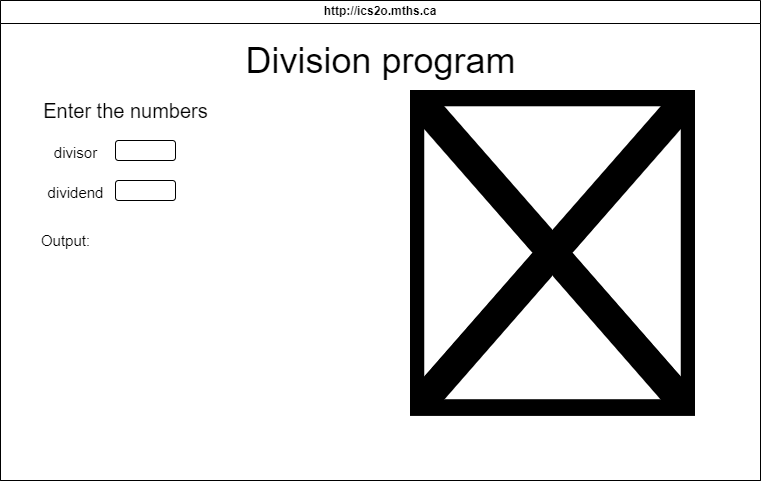

The diagram above was exported from draw.io. Its source (the exported page's mxGraphModel, read from the mxfile embedded in the PNG):
<mxGraphModel dx="811" dy="711" grid="1" gridSize="10" guides="1" tooltips="1" connect="1" arrows="1" fold="1" page="1" pageScale="1" pageWidth="850" pageHeight="1100" math="0" shadow="0">
  <root>
    <mxCell id="0" />
    <mxCell id="1" parent="0" />
    <mxCell id="7" value="http://ics2o.mths.ca" style="swimlane;whiteSpace=wrap;html=1;" parent="1" vertex="1">
      <mxGeometry x="40" y="40" width="760" height="480" as="geometry" />
    </mxCell>
    <mxCell id="8" value="http://ics2o.mths.ca" style="swimlane;whiteSpace=wrap;html=1;" vertex="1" parent="1">
      <mxGeometry x="40" y="40" width="760" height="480" as="geometry" />
    </mxCell>
    <mxCell id="15" value="&lt;font style=&quot;font-size: 36px;&quot;&gt;Division program&lt;/font&gt;" style="text;html=1;align=center;verticalAlign=middle;resizable=0;points=[];autosize=1;strokeColor=none;fillColor=none;" vertex="1" parent="8">
      <mxGeometry x="235" y="30" width="290" height="60" as="geometry" />
    </mxCell>
    <mxCell id="9" value="&lt;font style=&quot;font-size: 20px;&quot;&gt;Enter the numbers&lt;/font&gt;" style="text;html=1;align=center;verticalAlign=middle;resizable=0;points=[];autosize=1;strokeColor=none;fillColor=none;" vertex="1" parent="8">
      <mxGeometry x="30" y="90" width="190" height="40" as="geometry" />
    </mxCell>
    <mxCell id="16" value="" style="shape=image;verticalLabelPosition=bottom;labelBackgroundColor=default;verticalAlign=top;aspect=fixed;imageAspect=0;image=https://upload.wikimedia.org/wikipedia/commons/thumb/8/81/Font_Awesome_5_solid_divide.svg/640px-Font_Awesome_5_solid_divide.svg.png;" vertex="1" parent="8">
      <mxGeometry x="410" y="90" width="285" height="325.71" as="geometry" />
    </mxCell>
    <mxCell id="10" value="&lt;span style=&quot;font-size: 15px;&quot;&gt;divisor&lt;/span&gt;" style="text;html=1;align=center;verticalAlign=middle;resizable=0;points=[];autosize=1;strokeColor=none;fillColor=none;fontSize=20;" vertex="1" parent="1">
      <mxGeometry x="80" y="170" width="70" height="40" as="geometry" />
    </mxCell>
    <mxCell id="11" value="&lt;span style=&quot;font-size: 15px;&quot;&gt;dividend&lt;/span&gt;" style="text;html=1;align=center;verticalAlign=middle;resizable=0;points=[];autosize=1;strokeColor=none;fillColor=none;fontSize=20;" vertex="1" parent="1">
      <mxGeometry x="75" y="210" width="80" height="40" as="geometry" />
    </mxCell>
    <mxCell id="12" value="" style="rounded=1;whiteSpace=wrap;html=1;fontSize=15;" vertex="1" parent="1">
      <mxGeometry x="155" y="180" width="60" height="20" as="geometry" />
    </mxCell>
    <mxCell id="13" value="" style="rounded=1;whiteSpace=wrap;html=1;fontSize=15;" vertex="1" parent="1">
      <mxGeometry x="155" y="220" width="60" height="20" as="geometry" />
    </mxCell>
    <mxCell id="14" value="Output:" style="text;html=1;align=center;verticalAlign=middle;resizable=0;points=[];autosize=1;strokeColor=none;fillColor=none;fontSize=15;" vertex="1" parent="1">
      <mxGeometry x="70" y="265" width="70" height="30" as="geometry" />
    </mxCell>
  </root>
</mxGraphModel>